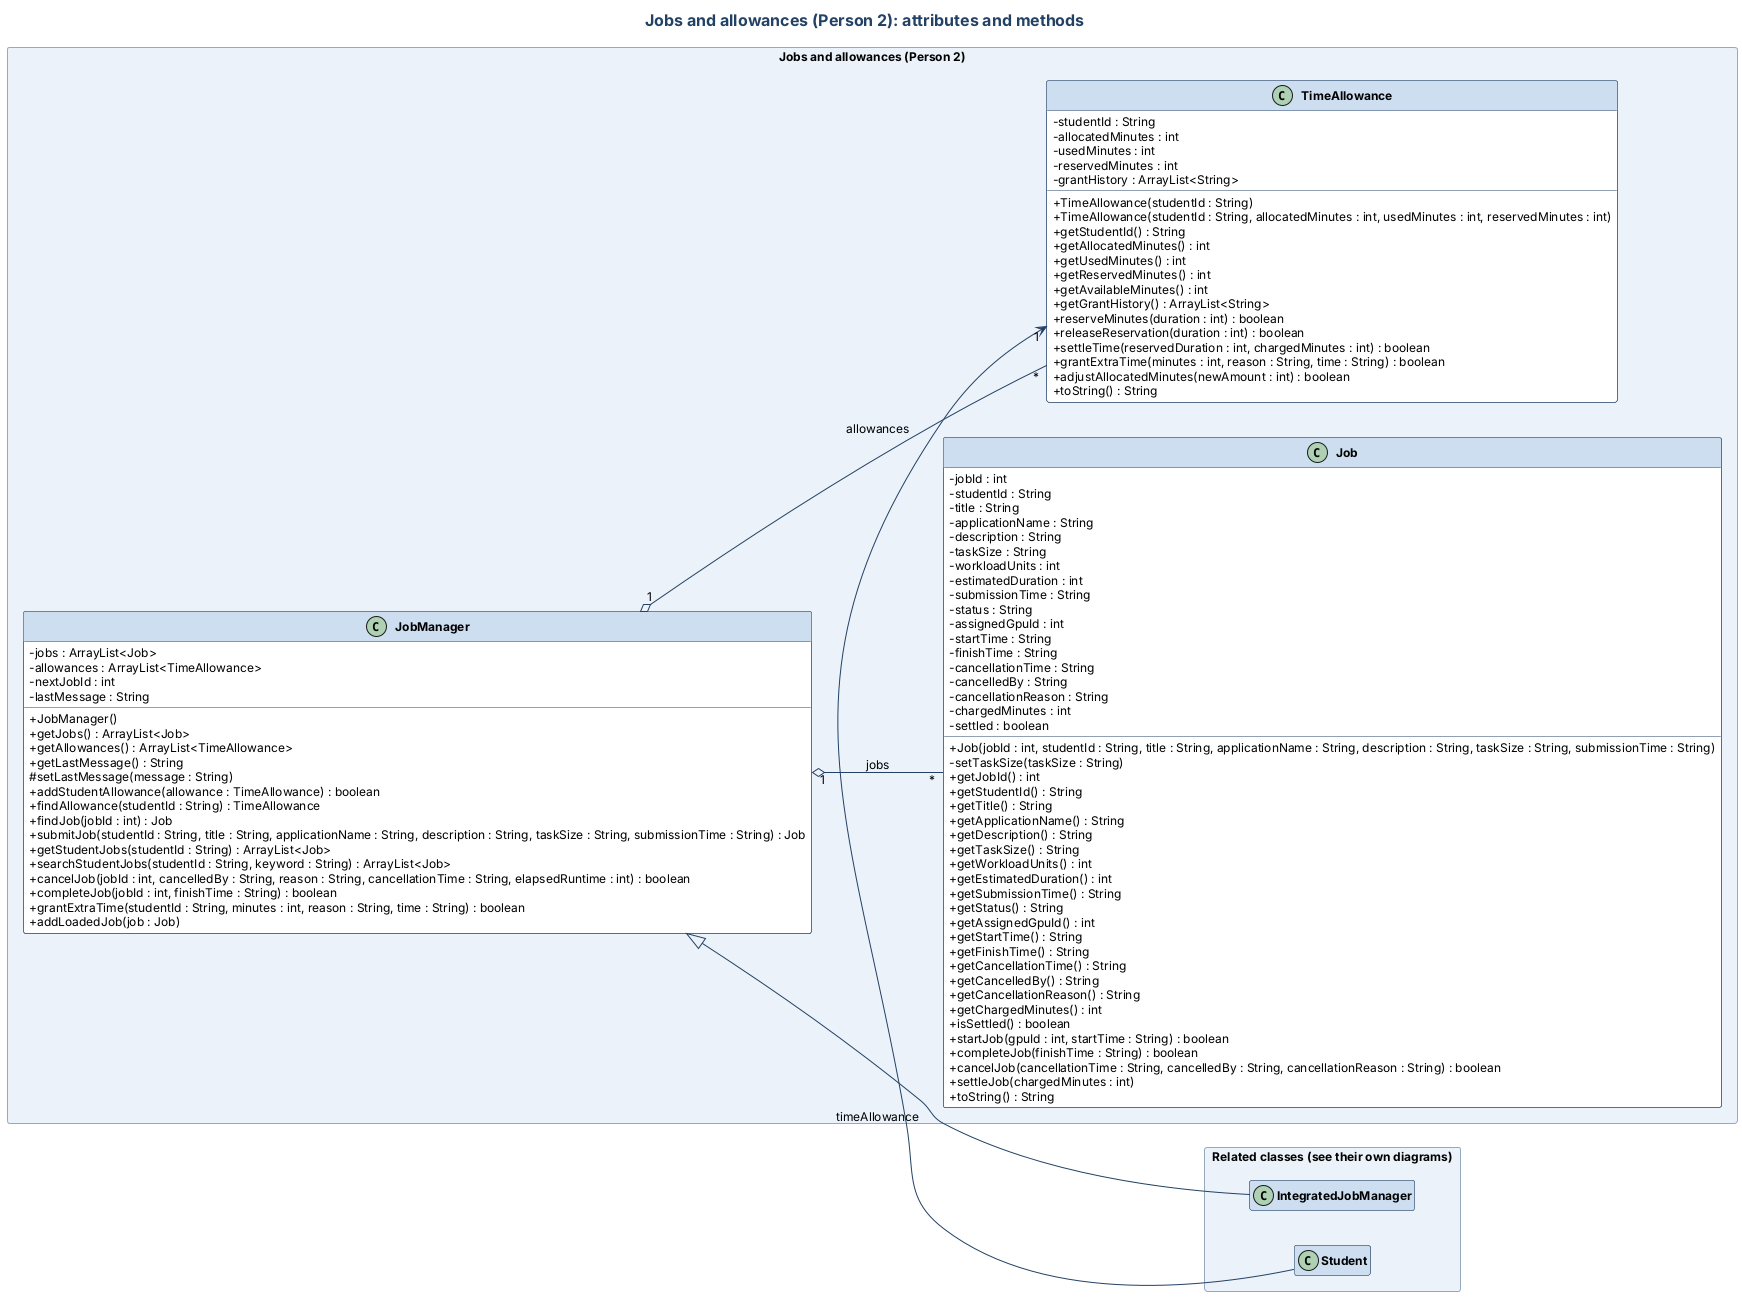

The diagram above was rendered by PlantUML. Its source (embedded in the PNG):
@startuml
skinparam classAttributeIconSize 0
skinparam defaultFontName SansSerif
skinparam defaultFontSize 12
skinparam shadowing false
skinparam nodesep 35
skinparam ranksep 45
skinparam class {
  BackgroundColor #FFFFFF
  BorderColor #234164
  HeaderBackgroundColor #CDDEF0
  ArrowColor #234164
  FontStyle bold
}
skinparam package {
  BackgroundColor #EBF2FA
  BorderColor #96AABE
  FontColor #234164
  FontSize 14
}
skinparam titleFontSize 16
skinparam titleFontColor #234164
left to right direction
title Jobs and allowances (Person 2): attributes and methods
package "Jobs and allowances (Person 2)" <<Rectangle>> {
class Job {
  -jobId : int
  -studentId : String
  -title : String
  -applicationName : String
  -description : String
  -taskSize : String
  -workloadUnits : int
  -estimatedDuration : int
  -submissionTime : String
  -status : String
  -assignedGpuId : int
  -startTime : String
  -finishTime : String
  -cancellationTime : String
  -cancelledBy : String
  -cancellationReason : String
  -chargedMinutes : int
  -settled : boolean
  +Job(jobId : int, studentId : String, title : String, applicationName : String, description : String, taskSize : String, submissionTime : String)
  -setTaskSize(taskSize : String)
  +getJobId() : int
  +getStudentId() : String
  +getTitle() : String
  +getApplicationName() : String
  +getDescription() : String
  +getTaskSize() : String
  +getWorkloadUnits() : int
  +getEstimatedDuration() : int
  +getSubmissionTime() : String
  +getStatus() : String
  +getAssignedGpuId() : int
  +getStartTime() : String
  +getFinishTime() : String
  +getCancellationTime() : String
  +getCancelledBy() : String
  +getCancellationReason() : String
  +getChargedMinutes() : int
  +isSettled() : boolean
  +startJob(gpuId : int, startTime : String) : boolean
  +completeJob(finishTime : String) : boolean
  +cancelJob(cancellationTime : String, cancelledBy : String, cancellationReason : String) : boolean
  +settleJob(chargedMinutes : int)
  +toString() : String
}
class JobManager {
  -jobs : ArrayList<Job>
  -allowances : ArrayList<TimeAllowance>
  -nextJobId : int
  -lastMessage : String
  +JobManager()
  +getJobs() : ArrayList<Job>
  +getAllowances() : ArrayList<TimeAllowance>
  +getLastMessage() : String
  #setLastMessage(message : String)
  +addStudentAllowance(allowance : TimeAllowance) : boolean
  +findAllowance(studentId : String) : TimeAllowance
  +findJob(jobId : int) : Job
  +submitJob(studentId : String, title : String, applicationName : String, description : String, taskSize : String, submissionTime : String) : Job
  +getStudentJobs(studentId : String) : ArrayList<Job>
  +searchStudentJobs(studentId : String, keyword : String) : ArrayList<Job>
  +cancelJob(jobId : int, cancelledBy : String, reason : String, cancellationTime : String, elapsedRuntime : int) : boolean
  +completeJob(jobId : int, finishTime : String) : boolean
  +grantExtraTime(studentId : String, minutes : int, reason : String, time : String) : boolean
  +addLoadedJob(job : Job)
}
class TimeAllowance {
  -studentId : String
  -allocatedMinutes : int
  -usedMinutes : int
  -reservedMinutes : int
  -grantHistory : ArrayList<String>
  +TimeAllowance(studentId : String)
  +TimeAllowance(studentId : String, allocatedMinutes : int, usedMinutes : int, reservedMinutes : int)
  +getStudentId() : String
  +getAllocatedMinutes() : int
  +getUsedMinutes() : int
  +getReservedMinutes() : int
  +getAvailableMinutes() : int
  +getGrantHistory() : ArrayList<String>
  +reserveMinutes(duration : int) : boolean
  +releaseReservation(duration : int) : boolean
  +settleTime(reservedDuration : int, chargedMinutes : int) : boolean
  +grantExtraTime(minutes : int, reason : String, time : String) : boolean
  +adjustAllocatedMinutes(newAmount : int) : boolean
  +toString() : String
}
}
package "Related classes (see their own diagrams)" <<Rectangle>> {
class IntegratedJobManager
hide IntegratedJobManager members
class Student
hide Student members
}
Student --> "1" TimeAllowance : timeAllowance
JobManager "1" o-- "*" Job : jobs
JobManager "1" o-- "*" TimeAllowance : allowances
JobManager <|-- IntegratedJobManager
@enduml